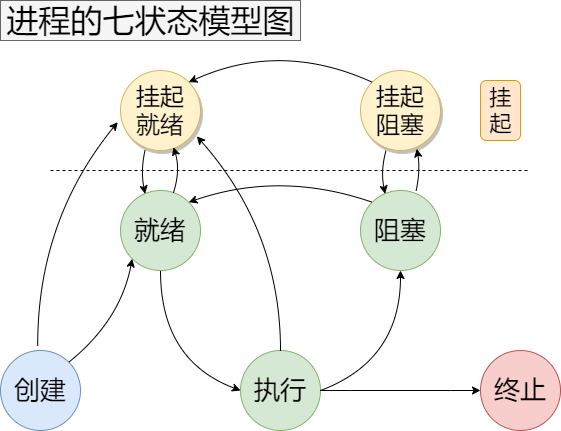

The diagram above was exported from draw.io. Its source (the exported page's mxGraphModel, read from the mxfile embedded in the PNG):
<mxGraphModel dx="761" dy="852" grid="1" gridSize="10" guides="1" tooltips="1" connect="1" arrows="1" fold="1" page="1" pageScale="1" pageWidth="1169" pageHeight="827" math="0" shadow="0">
  <root>
    <mxCell id="0" />
    <mxCell id="1" parent="0" />
    <mxCell id="5" value="就绪" style="ellipse;whiteSpace=wrap;html=1;aspect=fixed;fillColor=#d5e8d4;strokeColor=#82b366;fontStyle=0;fontSize=26;" parent="1" vertex="1">
      <mxGeometry x="320" y="280" width="80" height="80" as="geometry" />
    </mxCell>
    <mxCell id="6" value="阻塞" style="ellipse;whiteSpace=wrap;html=1;aspect=fixed;fillColor=#d5e8d4;strokeColor=#82b366;fontStyle=0;fontSize=26;" parent="1" vertex="1">
      <mxGeometry x="560" y="280" width="80" height="80" as="geometry" />
    </mxCell>
    <mxCell id="37" style="edgeStyle=entityRelationEdgeStyle;rounded=0;orthogonalLoop=1;jettySize=auto;html=1;entryX=0;entryY=0.5;entryDx=0;entryDy=0;startArrow=none;startFill=0;endArrow=classic;endFill=1;targetPerimeterSpacing=0;fontStyle=0;fontSize=26;" parent="1" source="7" target="9" edge="1">
      <mxGeometry relative="1" as="geometry" />
    </mxCell>
    <mxCell id="7" value="执行" style="ellipse;whiteSpace=wrap;html=1;aspect=fixed;fillColor=#d5e8d4;strokeColor=#82b366;fontStyle=0;fontSize=26;" parent="1" vertex="1">
      <mxGeometry x="440" y="440" width="80" height="80" as="geometry" />
    </mxCell>
    <mxCell id="8" value="创建" style="ellipse;whiteSpace=wrap;html=1;aspect=fixed;fillColor=#dae8fc;strokeColor=#6c8ebf;fontStyle=0;fontSize=26;" parent="1" vertex="1">
      <mxGeometry x="200" y="440" width="80" height="80" as="geometry" />
    </mxCell>
    <mxCell id="9" value="终止" style="ellipse;whiteSpace=wrap;html=1;aspect=fixed;fillColor=#f8cecc;strokeColor=#b85450;fontStyle=0;fontSize=26;" parent="1" vertex="1">
      <mxGeometry x="680" y="440" width="80" height="80" as="geometry" />
    </mxCell>
    <mxCell id="10" value="挂起&lt;br&gt;就绪" style="ellipse;whiteSpace=wrap;html=1;aspect=fixed;fillColor=#fff2cc;strokeColor=#d6b656;fontStyle=0;fontSize=24;shadow=1;" parent="1" vertex="1">
      <mxGeometry x="320" y="160" width="80" height="80" as="geometry" />
    </mxCell>
    <mxCell id="11" value="挂起&lt;br&gt;阻塞" style="ellipse;whiteSpace=wrap;html=1;aspect=fixed;fillColor=#fff2cc;strokeColor=#d6b656;fontStyle=0;fontSize=24;shadow=1;" parent="1" vertex="1">
      <mxGeometry x="560" y="160" width="80" height="80" as="geometry" />
    </mxCell>
    <mxCell id="24" value="" style="curved=1;endArrow=classic;html=1;exitX=0;exitY=0;exitDx=0;exitDy=0;entryX=1;entryY=0;entryDx=0;entryDy=0;fontStyle=0;fontSize=26;" parent="1" source="6" target="5" edge="1">
      <mxGeometry width="50" height="50" relative="1" as="geometry">
        <mxPoint x="470" y="260" as="sourcePoint" />
        <mxPoint x="490" y="270" as="targetPoint" />
        <Array as="points">
          <mxPoint x="480" y="260" />
        </Array>
      </mxGeometry>
    </mxCell>
    <mxCell id="25" value="" style="curved=1;endArrow=classic;html=1;exitX=0.5;exitY=1;exitDx=0;exitDy=0;entryX=0;entryY=0.5;entryDx=0;entryDy=0;fontStyle=0;fontSize=26;" parent="1" source="5" target="7" edge="1">
      <mxGeometry width="50" height="50" relative="1" as="geometry">
        <mxPoint x="470" y="260" as="sourcePoint" />
        <mxPoint x="520" y="210" as="targetPoint" />
        <Array as="points">
          <mxPoint x="360" y="450" />
        </Array>
      </mxGeometry>
    </mxCell>
    <mxCell id="26" value="" style="curved=1;endArrow=classic;html=1;entryX=0.5;entryY=1;entryDx=0;entryDy=0;exitX=1;exitY=0.5;exitDx=0;exitDy=0;fontStyle=0;fontSize=26;" parent="1" source="7" target="6" edge="1">
      <mxGeometry width="50" height="50" relative="1" as="geometry">
        <mxPoint x="470" y="260" as="sourcePoint" />
        <mxPoint x="520" y="210" as="targetPoint" />
        <Array as="points">
          <mxPoint x="600" y="450" />
        </Array>
      </mxGeometry>
    </mxCell>
    <mxCell id="27" value="" style="curved=1;endArrow=classic;html=1;entryX=0.663;entryY=0.958;entryDx=0;entryDy=0;entryPerimeter=0;fontStyle=0;fontSize=26;" parent="1" target="10" edge="1">
      <mxGeometry width="50" height="50" relative="1" as="geometry">
        <mxPoint x="373" y="282" as="sourcePoint" />
        <mxPoint x="520" y="210" as="targetPoint" />
        <Array as="points">
          <mxPoint x="380" y="260" />
        </Array>
      </mxGeometry>
    </mxCell>
    <mxCell id="29" value="" style="curved=1;endArrow=classic;html=1;exitX=0.308;exitY=0.99;exitDx=0;exitDy=0;exitPerimeter=0;entryX=0.308;entryY=0.042;entryDx=0;entryDy=0;entryPerimeter=0;fontStyle=0;fontSize=26;" parent="1" source="10" target="5" edge="1">
      <mxGeometry width="50" height="50" relative="1" as="geometry">
        <mxPoint x="470" y="260" as="sourcePoint" />
        <mxPoint x="520" y="210" as="targetPoint" />
        <Array as="points">
          <mxPoint x="340" y="260" />
        </Array>
      </mxGeometry>
    </mxCell>
    <mxCell id="30" value="" style="curved=1;endArrow=classic;html=1;entryX=0.704;entryY=0.979;entryDx=0;entryDy=0;entryPerimeter=0;exitX=0.694;exitY=0.01;exitDx=0;exitDy=0;exitPerimeter=0;fontStyle=0;fontSize=26;" parent="1" source="6" target="11" edge="1">
      <mxGeometry width="50" height="50" relative="1" as="geometry">
        <mxPoint x="383" y="291.9999999999999" as="sourcePoint" />
        <mxPoint x="383.03999999999996" y="246.6400000000001" as="targetPoint" />
        <Array as="points">
          <mxPoint x="620" y="260" />
        </Array>
      </mxGeometry>
    </mxCell>
    <mxCell id="31" value="" style="curved=1;endArrow=classic;html=1;exitX=0.319;exitY=1;exitDx=0;exitDy=0;exitPerimeter=0;entryX=0.308;entryY=0.042;entryDx=0;entryDy=0;entryPerimeter=0;fontStyle=0;fontSize=26;" parent="1" source="11" target="6" edge="1">
      <mxGeometry width="50" height="50" relative="1" as="geometry">
        <mxPoint x="354.6399999999999" y="249.20000000000005" as="sourcePoint" />
        <mxPoint x="354.6399999999999" y="293.36" as="targetPoint" />
        <Array as="points">
          <mxPoint x="580" y="260" />
        </Array>
      </mxGeometry>
    </mxCell>
    <mxCell id="34" value="" style="curved=1;endArrow=classic;html=1;entryX=1;entryY=0;entryDx=0;entryDy=0;exitX=0;exitY=0;exitDx=0;exitDy=0;fontStyle=0;fontSize=26;" parent="1" source="11" target="10" edge="1">
      <mxGeometry width="50" height="50" relative="1" as="geometry">
        <mxPoint x="581.7157287525381" y="301.7157287525381" as="sourcePoint" />
        <mxPoint x="398.2842712474619" y="301.71572875253787" as="targetPoint" />
        <Array as="points">
          <mxPoint x="480" y="130" />
        </Array>
      </mxGeometry>
    </mxCell>
    <mxCell id="36" value="" style="curved=1;endArrow=classic;html=1;entryX=0.954;entryY=0.823;entryDx=0;entryDy=0;entryPerimeter=0;exitX=0.5;exitY=0;exitDx=0;exitDy=0;fontStyle=0;fontSize=26;" parent="1" source="7" target="10" edge="1">
      <mxGeometry width="50" height="50" relative="1" as="geometry">
        <mxPoint x="470" y="260" as="sourcePoint" />
        <mxPoint x="520" y="210" as="targetPoint" />
        <Array as="points">
          <mxPoint x="480" y="320" />
        </Array>
      </mxGeometry>
    </mxCell>
    <mxCell id="39" value="" style="curved=1;endArrow=classic;html=1;entryX=0;entryY=1;entryDx=0;entryDy=0;exitX=1;exitY=0;exitDx=0;exitDy=0;fontStyle=0;fontSize=26;" parent="1" source="8" target="5" edge="1">
      <mxGeometry width="50" height="50" relative="1" as="geometry">
        <mxPoint x="380" y="240" as="sourcePoint" />
        <mxPoint x="430" y="190" as="targetPoint" />
        <Array as="points">
          <mxPoint x="320" y="410" />
        </Array>
      </mxGeometry>
    </mxCell>
    <mxCell id="40" value="" style="curved=1;endArrow=classic;html=1;exitX=0.465;exitY=-0.062;exitDx=0;exitDy=0;exitPerimeter=0;entryX=-0.035;entryY=0.646;entryDx=0;entryDy=0;entryPerimeter=0;fontStyle=0;fontSize=26;" parent="1" source="8" target="10" edge="1">
      <mxGeometry width="50" height="50" relative="1" as="geometry">
        <mxPoint x="380" y="240" as="sourcePoint" />
        <mxPoint x="430" y="190" as="targetPoint" />
        <Array as="points">
          <mxPoint x="237" y="310" />
        </Array>
      </mxGeometry>
    </mxCell>
    <mxCell id="41" value="进程的七状态模型图" style="text;html=1;align=center;verticalAlign=middle;resizable=0;points=[];autosize=1;fontSize=32;shadow=0;rounded=0;comic=0;fillColor=#f5f5f5;strokeColor=#666666;fontColor=#000000;horizontal=1;labelBorderColor=none;labelBackgroundColor=none;" parent="1" vertex="1">
      <mxGeometry x="200" y="90" width="300" height="40" as="geometry" />
    </mxCell>
    <mxCell id="49" value="" style="endArrow=none;dashed=1;html=1;fontSize=15;" parent="1" edge="1">
      <mxGeometry width="50" height="50" relative="1" as="geometry">
        <mxPoint x="250" y="260" as="sourcePoint" />
        <mxPoint x="730" y="260" as="targetPoint" />
      </mxGeometry>
    </mxCell>
    <mxCell id="50" value="挂&lt;br style=&quot;font-size: 22px;&quot;&gt;起" style="text;html=1;align=center;verticalAlign=middle;resizable=0;points=[];autosize=1;fontSize=22;fillColor=#ffe6cc;strokeColor=#d79b00;rounded=1;glass=0;comic=0;shadow=0;" parent="1" vertex="1">
      <mxGeometry x="680" y="170" width="40" height="60" as="geometry" />
    </mxCell>
  </root>
</mxGraphModel>